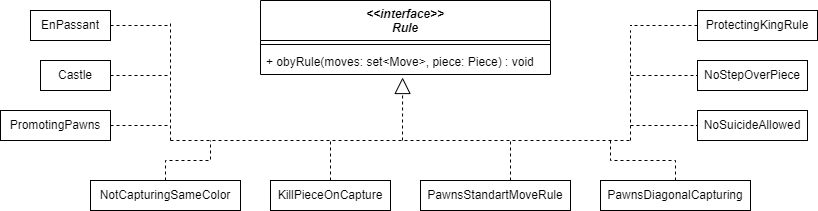

The diagram above was exported from draw.io. Its source (the exported page's mxGraphModel, read from the mxfile embedded in the PNG):
<mxGraphModel dx="868" dy="482" grid="0" gridSize="10" guides="1" tooltips="1" connect="1" arrows="1" fold="1" page="0" pageScale="1" pageWidth="827" pageHeight="1169" math="0" shadow="0">
  <root>
    <mxCell id="0" />
    <mxCell id="1" parent="0" />
    <mxCell id="3WRI7OEVUplaeHhg6CIX-1" value="&lt;&lt;interface&gt;&gt;&#10;Rule" style="swimlane;fontStyle=3;align=center;verticalAlign=top;childLayout=stackLayout;horizontal=1;startSize=40;horizontalStack=0;resizeParent=1;resizeParentMax=0;resizeLast=0;collapsible=1;marginBottom=0;" vertex="1" parent="1">
      <mxGeometry x="390" y="70" width="290" height="74" as="geometry" />
    </mxCell>
    <mxCell id="3WRI7OEVUplaeHhg6CIX-3" value="" style="line;strokeWidth=1;fillColor=none;align=left;verticalAlign=middle;spacingTop=-1;spacingLeft=3;spacingRight=3;rotatable=0;labelPosition=right;points=[];portConstraint=eastwest;" vertex="1" parent="3WRI7OEVUplaeHhg6CIX-1">
      <mxGeometry y="40" width="290" height="8" as="geometry" />
    </mxCell>
    <mxCell id="3WRI7OEVUplaeHhg6CIX-4" value="+ obyRule(moves: set&lt;Move&gt;, piece: Piece) : void" style="text;strokeColor=none;fillColor=none;align=left;verticalAlign=top;spacingLeft=4;spacingRight=4;overflow=hidden;rotatable=0;points=[[0,0.5],[1,0.5]];portConstraint=eastwest;" vertex="1" parent="3WRI7OEVUplaeHhg6CIX-1">
      <mxGeometry y="48" width="290" height="26" as="geometry" />
    </mxCell>
    <mxCell id="3WRI7OEVUplaeHhg6CIX-6" value="EnPassant" style="rounded=0;whiteSpace=wrap;html=1;" vertex="1" parent="1">
      <mxGeometry x="160" y="80" width="80" height="30" as="geometry" />
    </mxCell>
    <mxCell id="3WRI7OEVUplaeHhg6CIX-7" value="NoSuicideAllowed" style="rounded=0;whiteSpace=wrap;html=1;" vertex="1" parent="1">
      <mxGeometry x="827" y="180" width="110" height="30" as="geometry" />
    </mxCell>
    <mxCell id="3WRI7OEVUplaeHhg6CIX-8" value="PawnsStandartMoveRule" style="rounded=0;whiteSpace=wrap;html=1;" vertex="1" parent="1">
      <mxGeometry x="550" y="250" width="150" height="30" as="geometry" />
    </mxCell>
    <mxCell id="3WRI7OEVUplaeHhg6CIX-10" value="Castle" style="rounded=0;whiteSpace=wrap;html=1;" vertex="1" parent="1">
      <mxGeometry x="170" y="130" width="70" height="30" as="geometry" />
    </mxCell>
    <mxCell id="3WRI7OEVUplaeHhg6CIX-11" value="NoStepOverPiece" style="rounded=0;whiteSpace=wrap;html=1;" vertex="1" parent="1">
      <mxGeometry x="827" y="130" width="110" height="30" as="geometry" />
    </mxCell>
    <mxCell id="3WRI7OEVUplaeHhg6CIX-12" value="PawnsDiagonalCapturing" style="rounded=0;whiteSpace=wrap;html=1;" vertex="1" parent="1">
      <mxGeometry x="730" y="250" width="150" height="30" as="geometry" />
    </mxCell>
    <mxCell id="3WRI7OEVUplaeHhg6CIX-13" value="NotCapturingSameColor" style="rounded=0;whiteSpace=wrap;html=1;" vertex="1" parent="1">
      <mxGeometry x="220" y="250" width="150" height="30" as="geometry" />
    </mxCell>
    <mxCell id="3WRI7OEVUplaeHhg6CIX-14" value="KillPieceOnCapture" style="rounded=0;whiteSpace=wrap;html=1;" vertex="1" parent="1">
      <mxGeometry x="400" y="250" width="120" height="30" as="geometry" />
    </mxCell>
    <mxCell id="3WRI7OEVUplaeHhg6CIX-17" value="PromotingPawns" style="rounded=0;whiteSpace=wrap;html=1;" vertex="1" parent="1">
      <mxGeometry x="130" y="180" width="110" height="30" as="geometry" />
    </mxCell>
    <mxCell id="3WRI7OEVUplaeHhg6CIX-18" value="ProtectingKingRule" style="rounded=0;whiteSpace=wrap;html=1;" vertex="1" parent="1">
      <mxGeometry x="827" y="80" width="120" height="30" as="geometry" />
    </mxCell>
    <mxCell id="3WRI7OEVUplaeHhg6CIX-20" value="" style="endArrow=none;dashed=1;html=1;rounded=0;" edge="1" parent="1">
      <mxGeometry width="50" height="50" relative="1" as="geometry">
        <mxPoint x="300" y="210" as="sourcePoint" />
        <mxPoint x="300" y="90" as="targetPoint" />
      </mxGeometry>
    </mxCell>
    <mxCell id="3WRI7OEVUplaeHhg6CIX-21" value="" style="endArrow=none;dashed=1;html=1;rounded=0;" edge="1" parent="1">
      <mxGeometry width="50" height="50" relative="1" as="geometry">
        <mxPoint x="300" y="210" as="sourcePoint" />
        <mxPoint x="760" y="210" as="targetPoint" />
      </mxGeometry>
    </mxCell>
    <mxCell id="3WRI7OEVUplaeHhg6CIX-22" value="" style="endArrow=none;dashed=1;html=1;rounded=0;" edge="1" parent="1">
      <mxGeometry width="50" height="50" relative="1" as="geometry">
        <mxPoint x="760" y="210" as="sourcePoint" />
        <mxPoint x="760" y="100" as="targetPoint" />
      </mxGeometry>
    </mxCell>
    <mxCell id="3WRI7OEVUplaeHhg6CIX-26" value="" style="endArrow=none;dashed=1;html=1;rounded=0;exitX=0;exitY=0.5;exitDx=0;exitDy=0;" edge="1" parent="1" source="3WRI7OEVUplaeHhg6CIX-18">
      <mxGeometry width="50" height="50" relative="1" as="geometry">
        <mxPoint x="820" y="180" as="sourcePoint" />
        <mxPoint x="760" y="95" as="targetPoint" />
      </mxGeometry>
    </mxCell>
    <mxCell id="3WRI7OEVUplaeHhg6CIX-27" value="" style="endArrow=none;dashed=1;html=1;rounded=0;entryX=0;entryY=0.5;entryDx=0;entryDy=0;" edge="1" parent="1" target="3WRI7OEVUplaeHhg6CIX-11">
      <mxGeometry width="50" height="50" relative="1" as="geometry">
        <mxPoint x="760" y="145" as="sourcePoint" />
        <mxPoint x="780" y="40" as="targetPoint" />
      </mxGeometry>
    </mxCell>
    <mxCell id="3WRI7OEVUplaeHhg6CIX-28" value="" style="endArrow=none;dashed=1;html=1;rounded=0;entryX=0;entryY=0.5;entryDx=0;entryDy=0;" edge="1" parent="1" target="3WRI7OEVUplaeHhg6CIX-7">
      <mxGeometry width="50" height="50" relative="1" as="geometry">
        <mxPoint x="760" y="195" as="sourcePoint" />
        <mxPoint x="780" y="90" as="targetPoint" />
      </mxGeometry>
    </mxCell>
    <mxCell id="3WRI7OEVUplaeHhg6CIX-29" value="" style="endArrow=none;dashed=1;html=1;rounded=0;edgeStyle=orthogonalEdgeStyle;exitX=0.5;exitY=0;exitDx=0;exitDy=0;" edge="1" parent="1" source="3WRI7OEVUplaeHhg6CIX-12">
      <mxGeometry width="50" height="50" relative="1" as="geometry">
        <mxPoint x="740" y="330" as="sourcePoint" />
        <mxPoint x="740" y="210" as="targetPoint" />
      </mxGeometry>
    </mxCell>
    <mxCell id="3WRI7OEVUplaeHhg6CIX-30" value="" style="endArrow=none;dashed=1;html=1;rounded=0;" edge="1" parent="1">
      <mxGeometry width="50" height="50" relative="1" as="geometry">
        <mxPoint x="640" y="250" as="sourcePoint" />
        <mxPoint x="640" y="210" as="targetPoint" />
        <Array as="points" />
      </mxGeometry>
    </mxCell>
    <mxCell id="3WRI7OEVUplaeHhg6CIX-31" value="" style="endArrow=none;dashed=1;html=1;rounded=0;exitX=0.5;exitY=0;exitDx=0;exitDy=0;" edge="1" parent="1" source="3WRI7OEVUplaeHhg6CIX-14">
      <mxGeometry width="50" height="50" relative="1" as="geometry">
        <mxPoint x="500" y="370" as="sourcePoint" />
        <mxPoint x="460" y="210" as="targetPoint" />
        <Array as="points" />
      </mxGeometry>
    </mxCell>
    <mxCell id="3WRI7OEVUplaeHhg6CIX-32" value="" style="endArrow=none;dashed=1;html=1;rounded=0;edgeStyle=orthogonalEdgeStyle;exitX=0.5;exitY=0;exitDx=0;exitDy=0;" edge="1" parent="1" source="3WRI7OEVUplaeHhg6CIX-13">
      <mxGeometry width="50" height="50" relative="1" as="geometry">
        <mxPoint x="370" y="430" as="sourcePoint" />
        <mxPoint x="340" y="210" as="targetPoint" />
      </mxGeometry>
    </mxCell>
    <mxCell id="3WRI7OEVUplaeHhg6CIX-34" value="" style="endArrow=none;dashed=1;html=1;rounded=0;exitX=1;exitY=0.5;exitDx=0;exitDy=0;" edge="1" parent="1" source="3WRI7OEVUplaeHhg6CIX-17">
      <mxGeometry width="50" height="50" relative="1" as="geometry">
        <mxPoint x="265" y="194.5" as="sourcePoint" />
        <mxPoint x="300" y="195" as="targetPoint" />
      </mxGeometry>
    </mxCell>
    <mxCell id="3WRI7OEVUplaeHhg6CIX-35" value="" style="endArrow=none;dashed=1;html=1;rounded=0;exitX=1;exitY=0.5;exitDx=0;exitDy=0;" edge="1" parent="1" source="3WRI7OEVUplaeHhg6CIX-10">
      <mxGeometry width="50" height="50" relative="1" as="geometry">
        <mxPoint x="270" y="150" as="sourcePoint" />
        <mxPoint x="300" y="145" as="targetPoint" />
      </mxGeometry>
    </mxCell>
    <mxCell id="3WRI7OEVUplaeHhg6CIX-36" value="" style="endArrow=none;dashed=1;html=1;rounded=0;exitX=1;exitY=0.5;exitDx=0;exitDy=0;" edge="1" parent="1" source="3WRI7OEVUplaeHhg6CIX-6">
      <mxGeometry width="50" height="50" relative="1" as="geometry">
        <mxPoint x="340" y="160" as="sourcePoint" />
        <mxPoint x="300" y="95" as="targetPoint" />
      </mxGeometry>
    </mxCell>
    <mxCell id="3WRI7OEVUplaeHhg6CIX-37" value="" style="endArrow=block;html=1;rounded=0;dashed=1;entryX=0.49;entryY=1.115;entryDx=0;entryDy=0;entryPerimeter=0;endFill=0;endSize=14;" edge="1" parent="1" target="3WRI7OEVUplaeHhg6CIX-4">
      <mxGeometry width="50" height="50" relative="1" as="geometry">
        <mxPoint x="532" y="210" as="sourcePoint" />
        <mxPoint x="580" y="210" as="targetPoint" />
      </mxGeometry>
    </mxCell>
  </root>
</mxGraphModel>